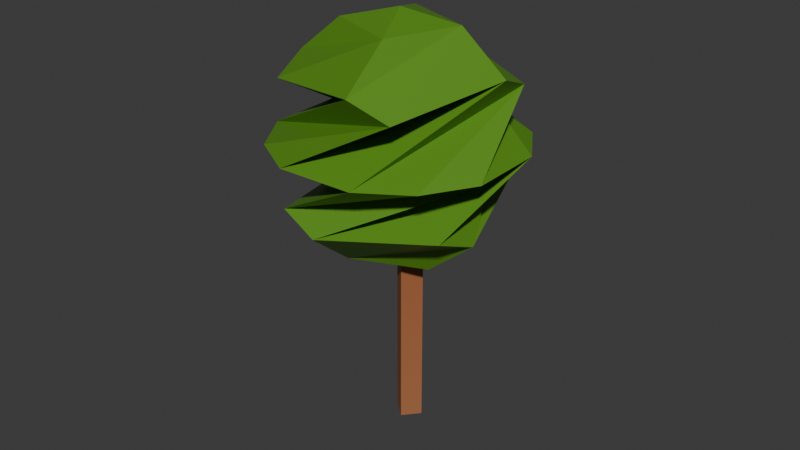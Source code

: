 # Source: TreeAspen.blend  (saved by Blender 4.0.36; exported with 4.5.12 LTS)
import bpy
from mathutils import Matrix  # noqa: F401  (used for matrix-valued properties, if any)

bpy.ops.wm.read_factory_settings(use_empty=True)
scene = bpy.context.scene
scene.name = 'Scene'

# ---- collections
col_collection = bpy.data.collections.new('Collection'); scene.collection.children.link(col_collection)

# ---- images (referenced by path relative to the original .blend; pixels are not part of the script)
import os
ASSET_DIR = os.environ.get("B2B_ASSET_DIR", "")  # directory of the original .blend (textures are referenced by path, not embedded)
HERE = os.path.dirname(os.path.abspath(__file__))  # packed textures are extracted next to this script under _unpacked/

def load_image(name, relpath, width, height, colorspace="sRGB"):
    """Load a texture the original file referenced (path relative to the .blend, or extracted next to this script)."""
    p = next((c for c in (os.path.join(HERE, relpath), os.path.join(ASSET_DIR, relpath)) if relpath and os.path.exists(c)), "")
    if p:
        img = bpy.data.images.load(p, check_existing=True)
        img.name = name
    else:  # same state as the original file: an image datablock whose file is absent (Cycles renders it pink)
        img = bpy.data.images.new(name, width, height)
        img.source = "FILE"
        img.filepath = "//" + (relpath or name)
    img.colorspace_settings.name = colorspace
    return img
img_simple_poly_2_png_001 = load_image('simple poly 2.png.001', '_unpacked/simple_poly_2.182191f7.png', 256, 256, 'sRGB')

# ---- materials (node trees are filled in below, after node groups)
mat_simple_poly__2_texture_001 = bpy.data.materials.new('simple poly  2 texture.001')
mat_simple_poly__2_texture_001.use_transparent_shadow = False

# ---- material node trees
mat_simple_poly__2_texture_001.use_nodes = True; mat_simple_poly__2_texture_001.node_tree.nodes.clear()
_N = mat_simple_poly__2_texture_001.node_tree.nodes; _L = mat_simple_poly__2_texture_001.node_tree.links
n0 = _N.new('ShaderNodeBsdfPrincipled'); n0.name = 'Principled BSDF'; n0.location = (10, 300)
n0.distribution = 'GGX'
n0.subsurface_method = 'BURLEY'
n0.inputs[3].default_value = 1.45
n0.inputs[27].default_value = (0.0, 0.0, 0.0, 1.0)
n0.inputs[28].default_value = 1.0
n1 = _N.new('ShaderNodeOutputMaterial'); n1.name = 'Material Output'; n1.location = (300, 300)
n2 = _N.new('ShaderNodeTexImage'); n2.name = 'Image Texture'; n2.location = (-280, 280)
n2.image = img_simple_poly_2_png_001
_L.new(n0.outputs[0], n1.inputs[0])
_L.new(n2.outputs[0], n0.inputs[0])
n1.is_active_output = True

# ---- world
world_world = bpy.data.worlds.new('World'); scene.world = world_world
world_world.use_nodes = True; world_world.node_tree.nodes.clear()
_N = world_world.node_tree.nodes; _L = world_world.node_tree.links
n0 = _N.new('ShaderNodeOutputWorld'); n0.name = 'World Output'; n0.location = (300, 300)
n1 = _N.new('ShaderNodeBackground'); n1.name = 'Background'; n1.location = (10, 300)
n1.inputs[0].default_value = (0.05088, 0.05088, 0.05088, 1.0)
_L.new(n1.outputs[0], n0.inputs[0])
n0.is_active_output = True
world_world.color = (0.05088, 0.05088, 0.05088)
world_world.use_sun_shadow = False
world_world.sun_shadow_jitter_overblur = 0.0

# ---- meshes
me_untitled_033 = bpy.data.meshes.new('Untitled.033')
me_untitled_033.from_pydata([(-0.1485, -0.1485, 1.753e-07), (-0.1485, -0.1485, -4.882), (-0.1485, 0.1485, 1.753e-07), (-0.1485, 0.1485, -4.882), (0.1485, 0.1485, 1.753e-07), (0.1485, 0.1485, -4.882), (0.1485, -0.1485, 1.753e-07), (0.1485, -0.1485, -4.882), (-0.2219, 1.684, -4.201), (1.586, 0.05629, -4.201), (-0.04184, -1.752, -4.201), (-1.85, -0.1238, -4.201), (-0.1319, -0.03373, -5.921), (-0.1319, -0.03373, -2.48), (0.2363, -1.528, -4.97), (-0.8308, -0.355, -5.739), (0.5558, 1.543, -4.201), (1.364, 0.815, -4.201), (1.362, 0.3344, -4.97), (0.1894, -0.7327, -5.739), (-1.626, -0.4019, -4.97), (-0.4532, 0.6652, -5.739), (1.445, -0.7214, -4.201), (0.7169, -1.53, -4.201), (-0.5, 1.46, -4.97), (0.5671, 0.2876, -5.739), (-0.8196, -1.61, -4.201), (-1.628, -0.8825, -4.201), (-0.9806, 1.462, -4.201), (-1.709, 0.654, -4.201), (-1.656, 0.1762, -3.431), (-0.3783, -0.7625, -2.662), (0.07808, 1.49, -3.431), (-0.8606, 0.2127, -2.662), (1.392, -0.2437, -3.431), (0.1146, 0.695, -2.662), (-0.3418, -1.558, -3.431), (0.5969, -0.2802, -2.662), (0.6899, -1.173, -5.194), (-1.271, -0.8555, -5.194), (-0.9536, 1.105, -5.194), (1.007, 0.788, -5.194), (-1.351, 0.6645, -3.207), (0.5663, 1.185, -3.207), (1.087, -0.7319, -3.207), (-0.8301, -1.252, -3.207)], [], [(2, 3, 1, 0), (4, 5, 3, 2), (6, 7, 5, 4), (0, 1, 7, 6), (3, 5, 7, 1), (4, 2, 0, 6), (19, 15, 12), (38, 14, 15), (15, 19, 38), (18, 38, 19), (17, 9, 14), (14, 38, 17), (16, 17, 38), (38, 18, 16), (8, 16, 18), (15, 21, 12), (39, 20, 21), (21, 15, 39), (14, 39, 15), (23, 10, 20), (20, 39, 23), (22, 23, 39), (39, 14, 22), (9, 22, 14), (21, 25, 12), (40, 24, 25), (25, 21, 40), (20, 40, 21), (27, 11, 24), (24, 40, 27), (26, 27, 40), (40, 20, 26), (10, 26, 20), (25, 19, 12), (41, 18, 19), (19, 25, 41), (24, 41, 25), (28, 8, 18), (18, 41, 28), (29, 28, 41), (41, 24, 29), (11, 29, 24), (33, 31, 13), (42, 30, 31), (31, 33, 42), (32, 42, 33), (16, 8, 30), (30, 42, 16), (17, 16, 42), (42, 32, 17), (9, 17, 32), (35, 33, 13), (43, 32, 33), (33, 35, 43), (34, 43, 35), (22, 9, 32), (32, 43, 22), (23, 22, 43), (43, 34, 23), (10, 23, 34), (37, 35, 13), (44, 34, 35), (35, 37, 44), (36, 44, 37), (26, 10, 34), (34, 44, 26), (27, 26, 44), (44, 36, 27), (11, 27, 36), (31, 37, 13), (45, 36, 37), (37, 31, 45), (30, 45, 31), (29, 11, 36), (36, 45, 29), (28, 29, 45), (45, 30, 28), (8, 28, 30)])
me_untitled_033.polygons.foreach_set('use_smooth', [True] * 78)
_k = set([(0, 1), (0, 2), (0, 6), (1, 3), (1, 7), (2, 3), (2, 4), (3, 5), (4, 5), (4, 6), (5, 7), (6, 7), (8, 16), (8, 18), (8, 28), (8, 30), (9, 14), (9, 17), (9, 22), (9, 32), (10, 20), (10, 23), (10, 26), (10, 34), (11, 24), (11, 27), (11, 29), (11, 36), (12, 15), (12, 19), (12, 21), (12, 25), (13, 31), (13, 33), (13, 35), (13, 37), (14, 15), (14, 17), (14, 22), (14, 38), (14, 39), (15, 19), (15, 21), (15, 38), (15, 39), (16, 17), (16, 18), (16, 30), (16, 38), (16, 42), (17, 32), (17, 38), (17, 42), (18, 19), (18, 28), (18, 38), (18, 41), (19, 25), (19, 38), (19, 41), (20, 21), (20, 23), (20, 26), (20, 39), (20, 40), (21, 25), (21, 39), (21, 40), (22, 23), (22, 32), (22, 39), (22, 43), (23, 34), (23, 39), (23, 43), (24, 25), (24, 27), (24, 29), (24, 40), (24, 41), (25, 40), (25, 41), (26, 27), (26, 34), (26, 40), (26, 44), (27, 36), (27, 40), (27, 44), (28, 29), (28, 30), (28, 41), (28, 45), (29, 36), (29, 41), (29, 45), (30, 31), (30, 42), (30, 45), (31, 33), (31, 37), (31, 42), (31, 45), (32, 33), (32, 42), (32, 43), (33, 35), (33, 42), (33, 43), (34, 35), (34, 43), (34, 44), (35, 37), (35, 43), (35, 44), (36, 37), (36, 44), (36, 45), (37, 44), (37, 45)])
me_untitled_033.attributes.new('sharp_edge', 'BOOLEAN', 'EDGE').data.foreach_set('value', [ (min(e.vertices), max(e.vertices)) in _k for e in me_untitled_033.edges])
_uv = me_untitled_033.uv_layers.new(name='UVW')
_uv.uv.foreach_set('vector', [0.4406, 0.4181, 0.4406, 0.4094, 0.4494, 0.4094, 0.4494, 0.4181, 0.4406, 0.4181, 0.4406, 0.4094, 0.4494, 0.4094, 0.4494, 0.4181, 0.4406, 0.4181, 0.4406, 0.4094, 0.4494, 0.4094, 0.4494, 0.4181, 0.4406, 0.4181, 0.4406, 0.4094, 0.4494, 0.4094, 0.4494, 0.4181, 0.4406, 0.4181, 0.4406, 0.4094, 0.4494, 0.4094, 0.4494, 0.4181, 0.4406, 0.4181, 0.4406, 0.4094, 0.4494, 0.4094, 0.4494, 0.4181, 0.7369, 0.7767, 0.7372, 0.7767, 0.737, 0.7771, 0.737, 0.7763, 0.7374, 0.7763, 0.7372, 0.7767, 0.7372, 0.7767, 0.7369, 0.7767, 0.737, 0.7763, 0.7367, 0.7763, 0.737, 0.7763, 0.7369, 0.7767, 0.7372, 0.776, 0.7376, 0.776, 0.7374, 0.7763, 0.7374, 0.7763, 0.737, 0.7763, 0.7372, 0.776, 0.7369, 0.776, 0.7372, 0.776, 0.737, 0.7763, 0.737, 0.7763, 0.7367, 0.7763, 0.7369, 0.776, 0.7365, 0.776, 0.7369, 0.776, 0.7367, 0.7763, 0.7369, 0.7767, 0.7372, 0.7767, 0.737, 0.7771, 0.737, 0.7763, 0.7374, 0.7763, 0.7372, 0.7767, 0.7372, 0.7767, 0.7369, 0.7767, 0.737, 0.7763, 0.7367, 0.7763, 0.737, 0.7763, 0.7369, 0.7767, 0.7372, 0.776, 0.7376, 0.776, 0.7374, 0.7763, 0.7374, 0.7763, 0.737, 0.7763, 0.7372, 0.776, 0.7369, 0.776, 0.7372, 0.776, 0.737, 0.7763, 0.737, 0.7763, 0.7367, 0.7763, 0.7369, 0.776, 0.7365, 0.776, 0.7369, 0.776, 0.7367, 0.7763, 0.7369, 0.7767, 0.7372, 0.7767, 0.737, 0.7771, 0.737, 0.7763, 0.7374, 0.7763, 0.7372, 0.7767, 0.7372, 0.7767, 0.7369, 0.7767, 0.737, 0.7763, 0.7367, 0.7763, 0.737, 0.7763, 0.7369, 0.7767, 0.7372, 0.776, 0.7376, 0.776, 0.7374, 0.7763, 0.7374, 0.7763, 0.737, 0.7763, 0.7372, 0.776, 0.7369, 0.776, 0.7372, 0.776, 0.737, 0.7763, 0.737, 0.7763, 0.7367, 0.7763, 0.7369, 0.776, 0.7365, 0.776, 0.7369, 0.776, 0.7367, 0.7763, 0.7369, 0.7767, 0.7372, 0.7767, 0.737, 0.7771, 0.737, 0.7763, 0.7374, 0.7763, 0.7372, 0.7767, 0.7372, 0.7767, 0.7369, 0.7767, 0.737, 0.7763, 0.7367, 0.7763, 0.737, 0.7763, 0.7369, 0.7767, 0.7372, 0.776, 0.7376, 0.776, 0.7374, 0.7763, 0.7374, 0.7763, 0.737, 0.7763, 0.7372, 0.776, 0.7369, 0.776, 0.7372, 0.776, 0.737, 0.7763, 0.737, 0.7763, 0.7367, 0.7763, 0.7369, 0.776, 0.7365, 0.776, 0.7369, 0.776, 0.7367, 0.7763, 0.7372, 0.7763, 0.7369, 0.7763, 0.737, 0.776, 0.737, 0.7767, 0.7367, 0.7767, 0.7369, 0.7763, 0.7369, 0.7763, 0.7372, 0.7763, 0.737, 0.7767, 0.7374, 0.7767, 0.737, 0.7767, 0.7372, 0.7763, 0.7369, 0.7771, 0.7365, 0.7771, 0.7367, 0.7767, 0.7367, 0.7767, 0.737, 0.7767, 0.7369, 0.7771, 0.7372, 0.7771, 0.7369, 0.7771, 0.737, 0.7767, 0.737, 0.7767, 0.7374, 0.7767, 0.7372, 0.7771, 0.7376, 0.7771, 0.7372, 0.7771, 0.7374, 0.7767, 0.7372, 0.7763, 0.7369, 0.7763, 0.737, 0.776, 0.737, 0.7767, 0.7367, 0.7767, 0.7369, 0.7763, 0.7369, 0.7763, 0.7372, 0.7763, 0.737, 0.7767, 0.7374, 0.7767, 0.737, 0.7767, 0.7372, 0.7763, 0.7369, 0.7771, 0.7365, 0.7771, 0.7367, 0.7767, 0.7367, 0.7767, 0.737, 0.7767, 0.7369, 0.7771, 0.7372, 0.7771, 0.7369, 0.7771, 0.737, 0.7767, 0.737, 0.7767, 0.7374, 0.7767, 0.7372, 0.7771, 0.7376, 0.7771, 0.7372, 0.7771, 0.7374, 0.7767, 0.7372, 0.7763, 0.7369, 0.7763, 0.737, 0.776, 0.737, 0.7767, 0.7367, 0.7767, 0.7369, 0.7763, 0.7369, 0.7763, 0.7372, 0.7763, 0.737, 0.7767, 0.7374, 0.7767, 0.737, 0.7767, 0.7372, 0.7763, 0.7369, 0.7771, 0.7365, 0.7771, 0.7367, 0.7767, 0.7367, 0.7767, 0.737, 0.7767, 0.7369, 0.7771, 0.7372, 0.7771, 0.7369, 0.7771, 0.737, 0.7767, 0.737, 0.7767, 0.7374, 0.7767, 0.7372, 0.7771, 0.7376, 0.7771, 0.7372, 0.7771, 0.7374, 0.7767, 0.7372, 0.7763, 0.7369, 0.7763, 0.737, 0.776, 0.737, 0.7767, 0.7367, 0.7767, 0.7369, 0.7763, 0.7369, 0.7763, 0.7372, 0.7763, 0.737, 0.7767, 0.7374, 0.7767, 0.737, 0.7767, 0.7372, 0.7763, 0.7369, 0.7771, 0.7365, 0.7771, 0.7367, 0.7767, 0.7367, 0.7767, 0.737, 0.7767, 0.7369, 0.7771, 0.7372, 0.7771, 0.7369, 0.7771, 0.737, 0.7767, 0.737, 0.7767, 0.7374, 0.7767, 0.7372, 0.7771, 0.7376, 0.7771, 0.7372, 0.7771, 0.7374, 0.7767])
me_untitled_033.materials.append(mat_simple_poly__2_texture_001)
me_untitled_033.use_remesh_preserve_volume = False
me_untitled_033.use_remesh_preserve_attributes = False
me_untitled_033.use_mirror_vertex_groups = False
me_untitled_033.update()
me_untitled_033.normals_split_custom_set([tuple(v) for v in zip(*[iter([-1.0, 4.111e-08, 0.0, -1.0, 4.111e-08, 0.0, -1.0, 4.111e-08, 0.0, -1.0, 4.111e-08, 0.0, 5.018e-08, 1.0, 0.0, 5.018e-08, 1.0, 0.0, 5.018e-08, 1.0, 0.0, 5.018e-08, 1.0, 0.0, 1.0, -4.111e-08, 0.0, 1.0, -4.111e-08, 0.0, 1.0, -4.111e-08, 0.0, 1.0, -4.111e-08, 0.0, -1.004e-07, -1.0, 0.0, -1.004e-07, -1.0, 0.0, -1.004e-07, -1.0, 0.0, -1.004e-07, -1.0, 0.0, 2.982e-07, 0.0, -1.0, 2.982e-07, 0.0, -1.0, 2.982e-07, 0.0, -1.0, 2.982e-07, 0.0, -1.0, 1.897e-14, 0.0, 1.0, 1.897e-14, 0.0, 1.0, 1.897e-14, 0.0, 1.0, 1.897e-14, 0.0, 1.0, -0.1099, -0.297, -0.9485, -0.1099, -0.297, -0.9485, -0.1099, -0.297, -0.9485, 0.009682, -0.5423, -0.8401, 0.009682, -0.5423, -0.8401, 0.009682, -0.5423, -0.8401, -0.318, -0.859, -0.4013, -0.318, -0.859, -0.4013, -0.318, -0.859, -0.4013, 0.6485, -0.1793, -0.7398, 0.6485, -0.1793, -0.7398, 0.6485, -0.1793, -0.7398, 0.3882, 0.1134, -0.9146, 0.3882, 0.1134, -0.9146, 0.3882, 0.1134, -0.9146, 0.6653, -0.5019, 0.5527, 0.6653, -0.5019, 0.5527, 0.6653, -0.5019, 0.5527, 0.3064, 0.3402, -0.889, 0.3064, 0.3402, -0.889, 0.3064, 0.3402, -0.889, 0.383, -0.3005, 0.8735, 0.383, -0.3005, 0.8735, 0.383, -0.3005, 0.8735, 0.1058, 0.5832, -0.8054, 0.1058, 0.5832, -0.8054, 0.1058, 0.5832, -0.8054, -0.297, 0.1099, -0.9485, -0.297, 0.1099, -0.9485, -0.297, 0.1099, -0.9485, -0.5423, -0.009682, -0.8401, -0.5423, -0.009682, -0.8401, -0.5423, -0.009682, -0.8401, -0.859, 0.318, -0.4013, -0.859, 0.318, -0.4013, -0.859, 0.318, -0.4013, -0.1793, -0.6485, -0.7398, -0.1793, -0.6485, -0.7398, -0.1793, -0.6485, -0.7398, 0.1134, -0.3882, -0.9146, 0.1134, -0.3882, -0.9146, 0.1134, -0.3882, -0.9146, -0.5019, -0.6653, 0.5527, -0.5019, -0.6653, 0.5527, -0.5019, -0.6653, 0.5527, 0.3402, -0.3064, -0.889, 0.3402, -0.3064, -0.889, 0.3402, -0.3064, -0.889, -0.3005, -0.383, 0.8735, -0.3005, -0.383, 0.8735, -0.3005, -0.383, 0.8735, 0.5832, -0.1058, -0.8054, 0.5832, -0.1058, -0.8054, 0.5832, -0.1058, -0.8054, 0.1099, 0.297, -0.9485, 0.1099, 0.297, -0.9485, 0.1099, 0.297, -0.9485, -0.009682, 0.5423, -0.8401, -0.009682, 0.5423, -0.8401, -0.009682, 0.5423, -0.8401, 0.318, 0.859, -0.4013, 0.318, 0.859, -0.4013, 0.318, 0.859, -0.4013, -0.6485, 0.1793, -0.7398, -0.6485, 0.1793, -0.7398, -0.6485, 0.1793, -0.7398, -0.3882, -0.1134, -0.9146, -0.3882, -0.1134, -0.9146, -0.3882, -0.1134, -0.9146, -0.6653, 0.5019, 0.5527, -0.6653, 0.5019, 0.5527, -0.6653, 0.5019, 0.5527, -0.3064, -0.3402, -0.889, -0.3064, -0.3402, -0.889, -0.3064, -0.3402, -0.889, -0.383, 0.3005, 0.8735, -0.383, 0.3005, 0.8735, -0.383, 0.3005, 0.8735, -0.1058, -0.5832, -0.8054, -0.1058, -0.5832, -0.8054, -0.1058, -0.5832, -0.8054, 0.297, -0.1099, -0.9485, 0.297, -0.1099, -0.9485, 0.297, -0.1099, -0.9485, 0.5423, 0.009682, -0.8401, 0.5423, 0.009682, -0.8401, 0.5423, 0.009682, -0.8401, 0.859, -0.318, -0.4013, 0.859, -0.318, -0.4013, 0.859, -0.318, -0.4013, 0.1793, 0.6485, -0.7398, 0.1793, 0.6485, -0.7398, 0.1793, 0.6485, -0.7398, -0.1134, 0.3882, -0.9146, -0.1134, 0.3882, -0.9146, -0.1134, 0.3882, -0.9146, 0.5019, 0.6653, 0.5527, 0.5019, 0.6653, 0.5527, 0.5019, 0.6653, 0.5527, -0.3402, 0.3064, -0.889, -0.3402, 0.3064, -0.889, -0.3402, 0.3064, -0.889, 0.3005, 0.383, 0.8735, 0.3005, 0.383, 0.8735, 0.3005, 0.383, 0.8735, -0.5832, 0.1058, -0.8054, -0.5832, 0.1058, -0.8054, -0.5832, 0.1058, -0.8054, -0.2839, -0.1404, 0.9485, -0.2839, -0.1404, 0.9485, -0.2839, -0.1404, 0.9485, -0.5404, -0.04706, 0.8401, -0.5404, -0.04706, 0.8401, -0.5404, -0.04706, 0.8401, -0.8211, -0.406, 0.4013, -0.8211, -0.406, 0.4013, -0.8211, -0.406, 0.4013, -0.2461, 0.6262, 0.7398, -0.2461, 0.6262, 0.7398, -0.2461, 0.6262, 0.7398, 0.07219, 0.3979, 0.9146, 0.07219, 0.3979, 0.9146, 0.07219, 0.3979, 0.9146, -0.5687, 0.6092, -0.5527, -0.5687, 0.6092, -0.5527, -0.5687, 0.6092, -0.5527, 0.3064, 0.3402, 0.889, 0.3064, 0.3402, 0.889, 0.3064, 0.3402, 0.889, -0.3389, 0.3495, -0.8735, -0.3389, 0.3495, -0.8735, -0.3389, 0.3495, -0.8735, 0.569, 0.1662, 0.8054, 0.569, 0.1662, 0.8054, 0.569, 0.1662, 0.8054, -0.1404, 0.2839, 0.9485, -0.1404, 0.2839, 0.9485, -0.1404, 0.2839, 0.9485, -0.04706, 0.5404, 0.8401, -0.04706, 0.5404, 0.8401, -0.04706, 0.5404, 0.8401, -0.406, 0.8211, 0.4013, -0.406, 0.8211, 0.4013, -0.406, 0.8211, 0.4013, 0.6262, 0.2461, 0.7398, 0.6262, 0.2461, 0.7398, 0.6262, 0.2461, 0.7398, 0.3979, -0.07219, 0.9146, 0.3979, -0.07219, 0.9146, 0.3979, -0.07219, 0.9146, 0.6092, 0.5687, -0.5527, 0.6092, 0.5687, -0.5527, 0.6092, 0.5687, -0.5527, 0.3402, -0.3064, 0.889, 0.3402, -0.3064, 0.889, 0.3402, -0.3064, 0.889, 0.3495, 0.3389, -0.8735, 0.3495, 0.3389, -0.8735, 0.3495, 0.3389, -0.8735, 0.1662, -0.569, 0.8054, 0.1662, -0.569, 0.8054, 0.1662, -0.569, 0.8054, 0.2839, 0.1404, 0.9485, 0.2839, 0.1404, 0.9485, 0.2839, 0.1404, 0.9485, 0.5404, 0.04706, 0.8401, 0.5404, 0.04706, 0.8401, 0.5404, 0.04706, 0.8401, 0.8211, 0.406, 0.4013, 0.8211, 0.406, 0.4013, 0.8211, 0.406, 0.4013, 0.2461, -0.6262, 0.7398, 0.2461, -0.6262, 0.7398, 0.2461, -0.6262, 0.7398, -0.07219, -0.3979, 0.9146, -0.07219, -0.3979, 0.9146, -0.07219, -0.3979, 0.9146, 0.5687, -0.6092, -0.5527, 0.5687, -0.6092, -0.5527, 0.5687, -0.6092, -0.5527, -0.3064, -0.3402, 0.889, -0.3064, -0.3402, 0.889, -0.3064, -0.3402, 0.889, 0.3389, -0.3495, -0.8735, 0.3389, -0.3495, -0.8735, 0.3389, -0.3495, -0.8735, -0.569, -0.1662, 0.8054, -0.569, -0.1662, 0.8054, -0.569, -0.1662, 0.8054, 0.1404, -0.2839, 0.9485, 0.1404, -0.2839, 0.9485, 0.1404, -0.2839, 0.9485, 0.04706, -0.5404, 0.8401, 0.04706, -0.5404, 0.8401, 0.04706, -0.5404, 0.8401, 0.406, -0.8211, 0.4013, 0.406, -0.8211, 0.4013, 0.406, -0.8211, 0.4013, -0.6262, -0.2461, 0.7398, -0.6262, -0.2461, 0.7398, -0.6262, -0.2461, 0.7398, -0.3979, 0.07219, 0.9146, -0.3979, 0.07219, 0.9146, -0.3979, 0.07219, 0.9146, -0.6092, -0.5687, -0.5527, -0.6092, -0.5687, -0.5527, -0.6092, -0.5687, -0.5527, -0.3402, 0.3064, 0.889, -0.3402, 0.3064, 0.889, -0.3402, 0.3064, 0.889, -0.3495, -0.3389, -0.8735, -0.3495, -0.3389, -0.8735, -0.3495, -0.3389, -0.8735, -0.1662, 0.569, 0.8054, -0.1662, 0.569, 0.8054, -0.1662, 0.569, 0.8054])] * 3)])

# ---- objects
ob_tree_002 = bpy.data.objects.new('Tree.002', me_untitled_033)

# ---- transforms, parenting, visibility, modifiers, constraints
ob_tree_002.location = (0.0, 0.0, 0.0)
ob_tree_002.rotation_euler = (-3.142, 5.523e-07, 0.8629)
ob_tree_002.color = (0.8, 0.8, 0.8, 1.0)
ob_tree_002.lineart.crease_threshold = 0.0

# ---- collection membership
col_collection.objects.link(ob_tree_002)

# ---- scene / render settings (as saved in the file)
scene.frame_start = 1; scene.frame_end = 250; scene.frame_set(1)
scene.render.engine = 'BLENDER_EEVEE_NEXT'
scene.cycles.sampling_pattern = 'TABULATED_SOBOL'
bpy.context.view_layer.update()

# ---- added for rendering (the .blend has no active camera and no usable light): camera, sun
cam_auto = bpy.data.cameras.new('AutoCamera')
cam_auto.lens = 50.0
cam_auto.sensor_width = 36.0
cam_auto.clip_end = 1000.0
ob_auto_camera = bpy.data.objects.new('AutoCamera', cam_auto)
scene.collection.objects.link(ob_auto_camera)
ob_auto_camera.location = (8.26609, -10.1312, 9.6623)
ob_auto_camera.rotation_euler = (1.09748, -7.21219e-08, 0.694738)
scene.camera = ob_auto_camera
light_auto_sun = bpy.data.lights.new('AutoSun', 'SUN')
light_auto_sun.energy = 3.0
light_auto_sun.angle = 0.0523599
ob_auto_sun = bpy.data.objects.new('AutoSun', light_auto_sun)
scene.collection.objects.link(ob_auto_sun)
ob_auto_sun.rotation_euler = (0.872665, 0.174533, 0.523599)
bpy.context.view_layer.update()
